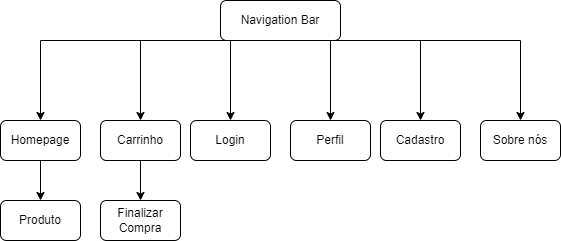

The diagram above was exported from draw.io. Its source (the exported page's mxGraphModel, read from the mxfile embedded in the PNG):
<mxGraphModel dx="868" dy="450" grid="1" gridSize="10" guides="1" tooltips="1" connect="1" arrows="1" fold="1" page="1" pageScale="1" pageWidth="827" pageHeight="1169" math="0" shadow="0">
  <root>
    <mxCell id="WIyWlLk6GJQsqaUBKTNV-0" />
    <mxCell id="WIyWlLk6GJQsqaUBKTNV-1" parent="WIyWlLk6GJQsqaUBKTNV-0" />
    <mxCell id="U-RdI-p8v_xAL0-_WJVL-6" style="edgeStyle=orthogonalEdgeStyle;rounded=0;orthogonalLoop=1;jettySize=auto;html=1;exitX=0;exitY=1;exitDx=0;exitDy=0;entryX=0.5;entryY=0;entryDx=0;entryDy=0;" parent="WIyWlLk6GJQsqaUBKTNV-1" source="WIyWlLk6GJQsqaUBKTNV-3" target="U-RdI-p8v_xAL0-_WJVL-0" edge="1">
      <mxGeometry relative="1" as="geometry">
        <Array as="points">
          <mxPoint x="200" y="120" />
        </Array>
      </mxGeometry>
    </mxCell>
    <mxCell id="U-RdI-p8v_xAL0-_WJVL-7" style="edgeStyle=orthogonalEdgeStyle;rounded=0;orthogonalLoop=1;jettySize=auto;html=1;entryX=0.5;entryY=0;entryDx=0;entryDy=0;" parent="WIyWlLk6GJQsqaUBKTNV-1" target="U-RdI-p8v_xAL0-_WJVL-4" edge="1">
      <mxGeometry relative="1" as="geometry">
        <mxPoint x="400" y="120" as="sourcePoint" />
      </mxGeometry>
    </mxCell>
    <mxCell id="U-RdI-p8v_xAL0-_WJVL-8" style="edgeStyle=orthogonalEdgeStyle;rounded=0;orthogonalLoop=1;jettySize=auto;html=1;exitX=0.5;exitY=1;exitDx=0;exitDy=0;entryX=0.5;entryY=0;entryDx=0;entryDy=0;" parent="WIyWlLk6GJQsqaUBKTNV-1" source="WIyWlLk6GJQsqaUBKTNV-3" target="U-RdI-p8v_xAL0-_WJVL-2" edge="1">
      <mxGeometry relative="1" as="geometry">
        <Array as="points">
          <mxPoint x="390" y="120" />
        </Array>
      </mxGeometry>
    </mxCell>
    <mxCell id="U-RdI-p8v_xAL0-_WJVL-9" style="edgeStyle=orthogonalEdgeStyle;rounded=0;orthogonalLoop=1;jettySize=auto;html=1;exitX=0.75;exitY=1;exitDx=0;exitDy=0;entryX=0.5;entryY=0;entryDx=0;entryDy=0;" parent="WIyWlLk6GJQsqaUBKTNV-1" source="WIyWlLk6GJQsqaUBKTNV-3" target="U-RdI-p8v_xAL0-_WJVL-3" edge="1">
      <mxGeometry relative="1" as="geometry">
        <Array as="points">
          <mxPoint x="580" y="120" />
        </Array>
      </mxGeometry>
    </mxCell>
    <mxCell id="U-RdI-p8v_xAL0-_WJVL-10" style="edgeStyle=orthogonalEdgeStyle;rounded=0;orthogonalLoop=1;jettySize=auto;html=1;exitX=1;exitY=1;exitDx=0;exitDy=0;entryX=0.5;entryY=0;entryDx=0;entryDy=0;" parent="WIyWlLk6GJQsqaUBKTNV-1" source="WIyWlLk6GJQsqaUBKTNV-3" target="U-RdI-p8v_xAL0-_WJVL-1" edge="1">
      <mxGeometry relative="1" as="geometry">
        <Array as="points">
          <mxPoint x="680" y="120" />
        </Array>
      </mxGeometry>
    </mxCell>
    <mxCell id="eeV4ySUVbYPsGXiuRiGe-2" style="edgeStyle=orthogonalEdgeStyle;rounded=0;orthogonalLoop=1;jettySize=auto;html=1;exitX=0.75;exitY=1;exitDx=0;exitDy=0;entryX=0.5;entryY=0;entryDx=0;entryDy=0;" edge="1" parent="WIyWlLk6GJQsqaUBKTNV-1" source="WIyWlLk6GJQsqaUBKTNV-3" target="eeV4ySUVbYPsGXiuRiGe-1">
      <mxGeometry relative="1" as="geometry">
        <Array as="points">
          <mxPoint x="490" y="120" />
        </Array>
      </mxGeometry>
    </mxCell>
    <mxCell id="WIyWlLk6GJQsqaUBKTNV-3" value="Navigation Bar" style="rounded=1;whiteSpace=wrap;html=1;fontSize=12;glass=0;strokeWidth=1;shadow=0;" parent="WIyWlLk6GJQsqaUBKTNV-1" vertex="1">
      <mxGeometry x="380" y="80" width="120" height="40" as="geometry" />
    </mxCell>
    <mxCell id="U-RdI-p8v_xAL0-_WJVL-14" style="edgeStyle=orthogonalEdgeStyle;rounded=0;orthogonalLoop=1;jettySize=auto;html=1;exitX=0.5;exitY=1;exitDx=0;exitDy=0;entryX=0.5;entryY=0;entryDx=0;entryDy=0;" parent="WIyWlLk6GJQsqaUBKTNV-1" source="U-RdI-p8v_xAL0-_WJVL-0" target="U-RdI-p8v_xAL0-_WJVL-13" edge="1">
      <mxGeometry relative="1" as="geometry" />
    </mxCell>
    <mxCell id="U-RdI-p8v_xAL0-_WJVL-0" value="Homepage" style="rounded=1;whiteSpace=wrap;html=1;" parent="WIyWlLk6GJQsqaUBKTNV-1" vertex="1">
      <mxGeometry x="160" y="200" width="80" height="40" as="geometry" />
    </mxCell>
    <mxCell id="U-RdI-p8v_xAL0-_WJVL-1" value="Sobre nós" style="rounded=1;whiteSpace=wrap;html=1;" parent="WIyWlLk6GJQsqaUBKTNV-1" vertex="1">
      <mxGeometry x="640" y="200" width="80" height="40" as="geometry" />
    </mxCell>
    <mxCell id="U-RdI-p8v_xAL0-_WJVL-2" value="Login" style="rounded=1;whiteSpace=wrap;html=1;" parent="WIyWlLk6GJQsqaUBKTNV-1" vertex="1">
      <mxGeometry x="350" y="200" width="80" height="40" as="geometry" />
    </mxCell>
    <mxCell id="U-RdI-p8v_xAL0-_WJVL-3" value="Cadastro" style="rounded=1;whiteSpace=wrap;html=1;" parent="WIyWlLk6GJQsqaUBKTNV-1" vertex="1">
      <mxGeometry x="540" y="200" width="80" height="40" as="geometry" />
    </mxCell>
    <mxCell id="U-RdI-p8v_xAL0-_WJVL-12" style="edgeStyle=orthogonalEdgeStyle;rounded=0;orthogonalLoop=1;jettySize=auto;html=1;exitX=0.5;exitY=1;exitDx=0;exitDy=0;entryX=0.5;entryY=0;entryDx=0;entryDy=0;" parent="WIyWlLk6GJQsqaUBKTNV-1" source="U-RdI-p8v_xAL0-_WJVL-4" target="U-RdI-p8v_xAL0-_WJVL-11" edge="1">
      <mxGeometry relative="1" as="geometry" />
    </mxCell>
    <mxCell id="U-RdI-p8v_xAL0-_WJVL-4" value="Carrinho&lt;br&gt;" style="rounded=1;whiteSpace=wrap;html=1;" parent="WIyWlLk6GJQsqaUBKTNV-1" vertex="1">
      <mxGeometry x="260" y="200" width="80" height="40" as="geometry" />
    </mxCell>
    <mxCell id="U-RdI-p8v_xAL0-_WJVL-11" value="Finalizar&lt;br&gt;Compra" style="rounded=1;whiteSpace=wrap;html=1;" parent="WIyWlLk6GJQsqaUBKTNV-1" vertex="1">
      <mxGeometry x="260" y="280" width="80" height="40" as="geometry" />
    </mxCell>
    <mxCell id="U-RdI-p8v_xAL0-_WJVL-13" value="Produto" style="rounded=1;whiteSpace=wrap;html=1;" parent="WIyWlLk6GJQsqaUBKTNV-1" vertex="1">
      <mxGeometry x="160" y="280" width="80" height="40" as="geometry" />
    </mxCell>
    <mxCell id="eeV4ySUVbYPsGXiuRiGe-1" value="Perfil" style="rounded=1;whiteSpace=wrap;html=1;" vertex="1" parent="WIyWlLk6GJQsqaUBKTNV-1">
      <mxGeometry x="450" y="200" width="80" height="40" as="geometry" />
    </mxCell>
  </root>
</mxGraphModel>